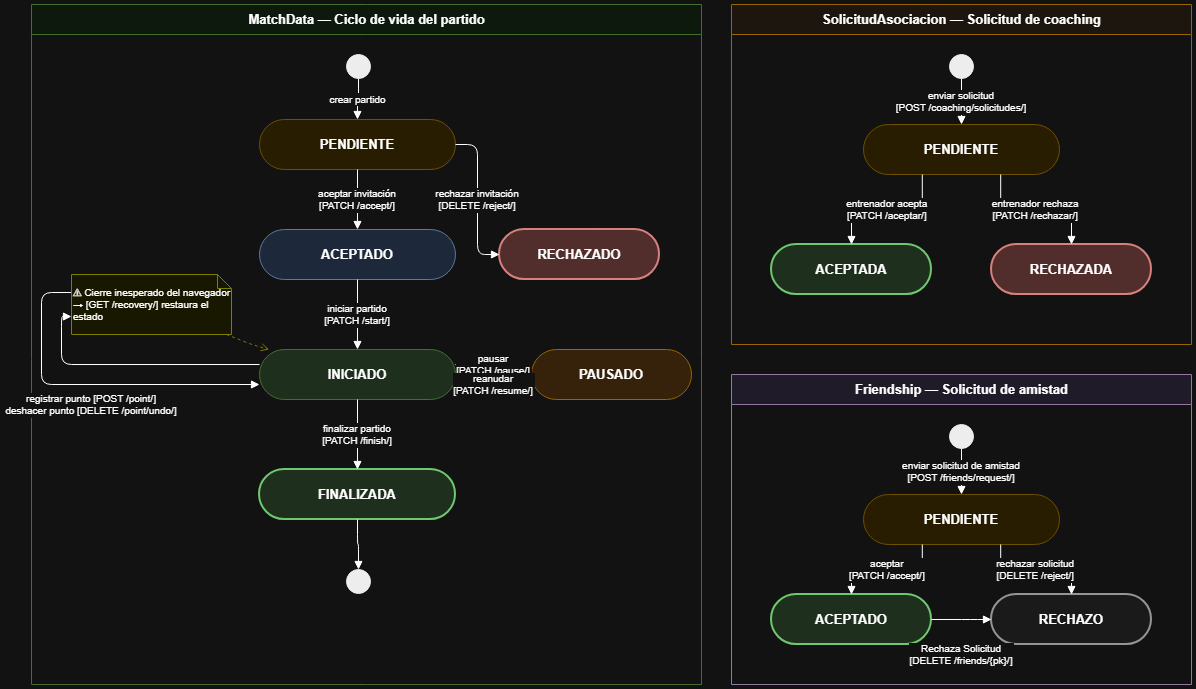

The diagram above was exported from draw.io. Its source (the exported page's mxGraphModel, read from the mxfile embedded in the PNG):
<mxGraphModel dx="2241" dy="749" grid="1" gridSize="10" guides="1" tooltips="1" connect="1" arrows="1" fold="1" page="1" pageScale="1" pageWidth="827" pageHeight="1169" math="0" shadow="0">
  <root>
    <mxCell id="0" />
    <mxCell id="1" parent="0" />
    <mxCell id="2YTpBO9pBJUQrCxz3QvJ-1" parent="1" style="swimlane;startSize=30;fillColor=#f0fff0;strokeColor=#82b366;fontStyle=1;fontSize=13;html=1;" value="MatchData — Ciclo de vida del partido" vertex="1">
      <mxGeometry height="680" width="670" x="20" y="20" as="geometry" />
    </mxCell>
    <mxCell id="2YTpBO9pBJUQrCxz3QvJ-2" parent="2YTpBO9pBJUQrCxz3QvJ-1" style="ellipse;fillColor=#000000;strokeColor=#000000;aspect=fixed;" value="" vertex="1">
      <mxGeometry height="24" width="24" x="315" y="50" as="geometry" />
    </mxCell>
    <mxCell id="2YTpBO9pBJUQrCxz3QvJ-3" parent="2YTpBO9pBJUQrCxz3QvJ-1" style="rounded=1;whiteSpace=wrap;html=1;arcSize=50;fillColor=#fff2cc;strokeColor=#d6b656;fontStyle=1;fontSize=13;" value="PENDIENTE" vertex="1">
      <mxGeometry height="50" width="196" x="228" y="115" as="geometry" />
    </mxCell>
    <mxCell id="2YTpBO9pBJUQrCxz3QvJ-4" parent="2YTpBO9pBJUQrCxz3QvJ-1" style="rounded=1;whiteSpace=wrap;html=1;arcSize=50;fillColor=#dae8fc;strokeColor=#6c8ebf;fontStyle=1;fontSize=13;" value="ACEPTADO" vertex="1">
      <mxGeometry height="50" width="196" x="228" y="225" as="geometry" />
    </mxCell>
    <mxCell id="2YTpBO9pBJUQrCxz3QvJ-5" parent="2YTpBO9pBJUQrCxz3QvJ-1" style="rounded=1;whiteSpace=wrap;html=1;arcSize=50;fillColor=#f8cecc;strokeColor=#b85450;fontStyle=1;fontSize=13;strokeWidth=2;" value="RECHAZADO" vertex="1">
      <mxGeometry height="50" width="160" x="468" y="225" as="geometry" />
    </mxCell>
    <mxCell id="2YTpBO9pBJUQrCxz3QvJ-6" parent="2YTpBO9pBJUQrCxz3QvJ-1" style="rounded=1;whiteSpace=wrap;html=1;arcSize=50;fillColor=#d5e8d4;strokeColor=#82b366;fontStyle=1;fontSize=13;" value="INICIADO" vertex="1">
      <mxGeometry height="50" width="196" x="228" y="345" as="geometry" />
    </mxCell>
    <mxCell id="2YTpBO9pBJUQrCxz3QvJ-7" parent="2YTpBO9pBJUQrCxz3QvJ-1" style="rounded=1;whiteSpace=wrap;html=1;arcSize=50;fillColor=#ffe6cc;strokeColor=#d79b00;fontStyle=1;fontSize=13;" value="PAUSADO" vertex="1">
      <mxGeometry height="50" width="160" x="500" y="345" as="geometry" />
    </mxCell>
    <mxCell id="2YTpBO9pBJUQrCxz3QvJ-8" parent="2YTpBO9pBJUQrCxz3QvJ-1" style="rounded=1;whiteSpace=wrap;html=1;arcSize=50;fillColor=#d5e8d4;strokeColor=#006600;fontStyle=1;fontSize=13;strokeWidth=2;" value="FINALIZADA" vertex="1">
      <mxGeometry height="50" width="196" x="228" y="465" as="geometry" />
    </mxCell>
    <mxCell id="2YTpBO9pBJUQrCxz3QvJ-9" parent="2YTpBO9pBJUQrCxz3QvJ-1" style="shape=doubleEllipse;fillColor=#000000;strokeColor=#000000;aspect=fixed;" value="" vertex="1">
      <mxGeometry height="24" width="24" x="315" y="565" as="geometry" />
    </mxCell>
    <mxCell id="2YTpBO9pBJUQrCxz3QvJ-10" edge="1" parent="2YTpBO9pBJUQrCxz3QvJ-1" source="2YTpBO9pBJUQrCxz3QvJ-2" style="edgeStyle=orthogonalEdgeStyle;endArrow=block;endFill=1;fontSize=10;exitX=0.5;exitY=1;exitDx=0;exitDy=0;entryX=0.5;entryY=0;entryDx=0;entryDy=0;" target="2YTpBO9pBJUQrCxz3QvJ-3" value="crear partido">
      <mxGeometry relative="1" as="geometry" />
    </mxCell>
    <mxCell id="2YTpBO9pBJUQrCxz3QvJ-11" edge="1" parent="2YTpBO9pBJUQrCxz3QvJ-1" source="2YTpBO9pBJUQrCxz3QvJ-3" style="edgeStyle=orthogonalEdgeStyle;endArrow=block;endFill=1;fontSize=10;exitX=0.5;exitY=1;exitDx=0;exitDy=0;entryX=0.5;entryY=0;entryDx=0;entryDy=0;" target="2YTpBO9pBJUQrCxz3QvJ-4" value="aceptar invitación&#10;[PATCH /accept/]">
      <mxGeometry relative="1" as="geometry" />
    </mxCell>
    <mxCell id="2YTpBO9pBJUQrCxz3QvJ-12" edge="1" parent="2YTpBO9pBJUQrCxz3QvJ-1" source="2YTpBO9pBJUQrCxz3QvJ-3" style="edgeStyle=orthogonalEdgeStyle;endArrow=block;endFill=1;fontSize=10;exitX=1;exitY=0.5;exitDx=0;exitDy=0;entryX=0;entryY=0.5;entryDx=0;entryDy=0;" target="2YTpBO9pBJUQrCxz3QvJ-5" value="rechazar invitación&#10;[DELETE /reject/]">
      <mxGeometry relative="1" as="geometry" />
    </mxCell>
    <mxCell id="2YTpBO9pBJUQrCxz3QvJ-13" edge="1" parent="2YTpBO9pBJUQrCxz3QvJ-1" source="2YTpBO9pBJUQrCxz3QvJ-4" style="edgeStyle=orthogonalEdgeStyle;endArrow=block;endFill=1;fontSize=10;exitX=0.5;exitY=1;exitDx=0;exitDy=0;entryX=0.5;entryY=0;entryDx=0;entryDy=0;" target="2YTpBO9pBJUQrCxz3QvJ-6" value="iniciar partido&#10;[PATCH /start/]">
      <mxGeometry relative="1" as="geometry" />
    </mxCell>
    <mxCell id="2YTpBO9pBJUQrCxz3QvJ-14" edge="1" parent="2YTpBO9pBJUQrCxz3QvJ-1" source="2YTpBO9pBJUQrCxz3QvJ-6" style="edgeStyle=orthogonalEdgeStyle;endArrow=block;endFill=1;fontSize=10;exitX=1;exitY=0.3;exitDx=0;exitDy=0;entryX=0;entryY=0.3;entryDx=0;entryDy=0;" target="2YTpBO9pBJUQrCxz3QvJ-7" value="pausar&#10;[PATCH /pause/]">
      <mxGeometry relative="1" as="geometry" />
    </mxCell>
    <mxCell id="2YTpBO9pBJUQrCxz3QvJ-15" edge="1" parent="2YTpBO9pBJUQrCxz3QvJ-1" source="2YTpBO9pBJUQrCxz3QvJ-7" style="edgeStyle=orthogonalEdgeStyle;endArrow=block;endFill=1;fontSize=10;exitX=0;exitY=0.7;exitDx=0;exitDy=0;entryX=1;entryY=0.7;entryDx=0;entryDy=0;" target="2YTpBO9pBJUQrCxz3QvJ-6" value="reanudar&#10;[PATCH /resume/]">
      <mxGeometry relative="1" as="geometry" />
    </mxCell>
    <mxCell id="2YTpBO9pBJUQrCxz3QvJ-16" edge="1" parent="2YTpBO9pBJUQrCxz3QvJ-1" source="2YTpBO9pBJUQrCxz3QvJ-19" style="edgeStyle=orthogonalEdgeStyle;endArrow=block;endFill=1;fontSize=10;exitX=0;exitY=0.3;exitDx=0;exitDy=0;entryX=0;entryY=0.7;entryDx=0;entryDy=0;" target="2YTpBO9pBJUQrCxz3QvJ-6" value="registrar punto [POST /point/]&#10;deshacer punto [DELETE /point/undo/]">
      <mxGeometry relative="1" x="0.0116" y="-20" as="geometry">
        <mxPoint as="offset" />
        <Array as="points">
          <mxPoint x="10" y="288" />
          <mxPoint x="10" y="380" />
        </Array>
      </mxGeometry>
    </mxCell>
    <mxCell id="2YTpBO9pBJUQrCxz3QvJ-17" edge="1" parent="2YTpBO9pBJUQrCxz3QvJ-1" source="2YTpBO9pBJUQrCxz3QvJ-6" style="edgeStyle=orthogonalEdgeStyle;endArrow=block;endFill=1;fontSize=10;exitX=0.5;exitY=1;exitDx=0;exitDy=0;entryX=0.5;entryY=0;entryDx=0;entryDy=0;" target="2YTpBO9pBJUQrCxz3QvJ-8" value="finalizar partido&#10;[PATCH /finish/]">
      <mxGeometry relative="1" as="geometry" />
    </mxCell>
    <mxCell id="2YTpBO9pBJUQrCxz3QvJ-18" edge="1" parent="2YTpBO9pBJUQrCxz3QvJ-1" source="2YTpBO9pBJUQrCxz3QvJ-8" style="edgeStyle=orthogonalEdgeStyle;endArrow=block;endFill=1;exitX=0.5;exitY=1;exitDx=0;exitDy=0;entryX=0.5;entryY=0;entryDx=0;entryDy=0;" target="2YTpBO9pBJUQrCxz3QvJ-9" value="">
      <mxGeometry relative="1" as="geometry" />
    </mxCell>
    <mxCell id="2YTpBO9pBJUQrCxz3QvJ-20" edge="1" parent="2YTpBO9pBJUQrCxz3QvJ-1" source="2YTpBO9pBJUQrCxz3QvJ-19" style="endArrow=open;endFill=0;dashed=1;strokeColor=#999900;" target="2YTpBO9pBJUQrCxz3QvJ-6" value="">
      <mxGeometry relative="1" as="geometry">
        <Array as="points">
          <mxPoint x="220" y="340" />
        </Array>
      </mxGeometry>
    </mxCell>
    <mxCell id="2YTpBO9pBJUQrCxz3QvJ-47" edge="1" parent="2YTpBO9pBJUQrCxz3QvJ-1" source="2YTpBO9pBJUQrCxz3QvJ-6" style="edgeStyle=orthogonalEdgeStyle;endArrow=block;endFill=1;fontSize=10;exitX=0;exitY=0.3;exitDx=0;exitDy=0;entryX=0;entryY=0.7;entryDx=0;entryDy=0;" target="2YTpBO9pBJUQrCxz3QvJ-19" value="">
      <mxGeometry relative="1" as="geometry">
        <Array as="points" />
        <mxPoint x="248" y="380" as="sourcePoint" />
        <mxPoint x="248" y="400" as="targetPoint" />
      </mxGeometry>
    </mxCell>
    <mxCell id="2YTpBO9pBJUQrCxz3QvJ-19" parent="2YTpBO9pBJUQrCxz3QvJ-1" style="shape=note;whiteSpace=wrap;html=1;backgroundOutline=1;size=14;fillColor=#ffffcc;strokeColor=#999900;fontSize=10;align=left;" value="⚠ Cierre inesperado del navegador&#10;→ [GET /recovery/] restaura el estado" vertex="1">
      <mxGeometry height="60" width="160" x="40" y="270" as="geometry" />
    </mxCell>
    <mxCell id="2YTpBO9pBJUQrCxz3QvJ-21" parent="1" style="swimlane;startSize=30;fillColor=#fff8f0;strokeColor=#d79b00;fontStyle=1;fontSize=13;html=1;" value="SolicitudAsociacion — Solicitud de coaching" vertex="1">
      <mxGeometry height="340" width="460" x="720" y="20" as="geometry" />
    </mxCell>
    <mxCell id="2YTpBO9pBJUQrCxz3QvJ-22" parent="2YTpBO9pBJUQrCxz3QvJ-21" style="ellipse;fillColor=#000000;strokeColor=#000000;aspect=fixed;" value="" vertex="1">
      <mxGeometry height="24" width="24" x="218" y="50" as="geometry" />
    </mxCell>
    <mxCell id="2YTpBO9pBJUQrCxz3QvJ-23" parent="2YTpBO9pBJUQrCxz3QvJ-21" style="rounded=1;whiteSpace=wrap;html=1;arcSize=50;fillColor=#fff2cc;strokeColor=#d6b656;fontStyle=1;fontSize=13;" value="PENDIENTE" vertex="1">
      <mxGeometry height="50" width="196" x="132" y="120" as="geometry" />
    </mxCell>
    <mxCell id="2YTpBO9pBJUQrCxz3QvJ-24" parent="2YTpBO9pBJUQrCxz3QvJ-21" style="rounded=1;whiteSpace=wrap;html=1;arcSize=50;fillColor=#d5e8d4;strokeColor=#006600;fontStyle=1;fontSize=13;strokeWidth=2;" value="ACEPTADA" vertex="1">
      <mxGeometry height="50" width="160" x="40" y="240" as="geometry" />
    </mxCell>
    <mxCell id="2YTpBO9pBJUQrCxz3QvJ-25" parent="2YTpBO9pBJUQrCxz3QvJ-21" style="rounded=1;whiteSpace=wrap;html=1;arcSize=50;fillColor=#f8cecc;strokeColor=#b85450;fontStyle=1;fontSize=13;strokeWidth=2;" value="RECHAZADA" vertex="1">
      <mxGeometry height="50" width="160" x="260" y="240" as="geometry" />
    </mxCell>
    <mxCell id="2YTpBO9pBJUQrCxz3QvJ-26" edge="1" parent="2YTpBO9pBJUQrCxz3QvJ-21" source="2YTpBO9pBJUQrCxz3QvJ-22" style="edgeStyle=orthogonalEdgeStyle;endArrow=block;endFill=1;fontSize=10;exitX=0.5;exitY=1;exitDx=0;exitDy=0;entryX=0.5;entryY=0;entryDx=0;entryDy=0;" target="2YTpBO9pBJUQrCxz3QvJ-23" value="enviar solicitud&#10;[POST /coaching/solicitudes/]">
      <mxGeometry relative="1" as="geometry" />
    </mxCell>
    <mxCell id="2YTpBO9pBJUQrCxz3QvJ-27" edge="1" parent="2YTpBO9pBJUQrCxz3QvJ-21" source="2YTpBO9pBJUQrCxz3QvJ-23" style="edgeStyle=orthogonalEdgeStyle;endArrow=block;endFill=1;fontSize=10;exitX=0.3;exitY=1;exitDx=0;exitDy=0;entryX=0.5;entryY=0;entryDx=0;entryDy=0;" target="2YTpBO9pBJUQrCxz3QvJ-24" value="entrenador acepta&#10;[PATCH /aceptar/]">
      <mxGeometry relative="1" as="geometry" />
    </mxCell>
    <mxCell id="2YTpBO9pBJUQrCxz3QvJ-28" edge="1" parent="2YTpBO9pBJUQrCxz3QvJ-21" source="2YTpBO9pBJUQrCxz3QvJ-23" style="edgeStyle=orthogonalEdgeStyle;endArrow=block;endFill=1;fontSize=10;exitX=0.7;exitY=1;exitDx=0;exitDy=0;entryX=0.5;entryY=0;entryDx=0;entryDy=0;" target="2YTpBO9pBJUQrCxz3QvJ-25" value="entrenador rechaza&#10;[PATCH /rechazar/]">
      <mxGeometry relative="1" as="geometry" />
    </mxCell>
    <mxCell id="2YTpBO9pBJUQrCxz3QvJ-29" parent="1" style="swimlane;startSize=30;fillColor=#f5f0ff;strokeColor=#9673a6;fontStyle=1;fontSize=13;html=1;" value="Friendship — Solicitud de amistad" vertex="1">
      <mxGeometry height="310" width="460" x="720" y="390" as="geometry" />
    </mxCell>
    <mxCell id="2YTpBO9pBJUQrCxz3QvJ-30" parent="2YTpBO9pBJUQrCxz3QvJ-29" style="ellipse;fillColor=#000000;strokeColor=#000000;aspect=fixed;" value="" vertex="1">
      <mxGeometry height="24" width="24" x="218" y="50" as="geometry" />
    </mxCell>
    <mxCell id="2YTpBO9pBJUQrCxz3QvJ-31" parent="2YTpBO9pBJUQrCxz3QvJ-29" style="rounded=1;whiteSpace=wrap;html=1;arcSize=50;fillColor=#fff2cc;strokeColor=#d6b656;fontStyle=1;fontSize=13;" value="PENDIENTE" vertex="1">
      <mxGeometry height="50" width="196" x="132" y="120" as="geometry" />
    </mxCell>
    <mxCell id="2YTpBO9pBJUQrCxz3QvJ-32" parent="2YTpBO9pBJUQrCxz3QvJ-29" style="rounded=1;whiteSpace=wrap;html=1;arcSize=50;fillColor=#d5e8d4;strokeColor=#006600;fontStyle=1;fontSize=13;strokeWidth=2;" value="ACEPTADO" vertex="1">
      <mxGeometry height="50" width="160" x="40" y="220" as="geometry" />
    </mxCell>
    <mxCell id="2YTpBO9pBJUQrCxz3QvJ-33" parent="2YTpBO9pBJUQrCxz3QvJ-29" style="rounded=1;whiteSpace=wrap;html=1;arcSize=50;fillColor=#f5f5f5;strokeColor=#666666;fontStyle=1;fontSize=13;strokeWidth=2;" value="RECHAZO" vertex="1">
      <mxGeometry height="50" width="160" x="260" y="220" as="geometry" />
    </mxCell>
    <mxCell id="2YTpBO9pBJUQrCxz3QvJ-34" edge="1" parent="2YTpBO9pBJUQrCxz3QvJ-29" source="2YTpBO9pBJUQrCxz3QvJ-30" style="edgeStyle=orthogonalEdgeStyle;endArrow=block;endFill=1;fontSize=10;exitX=0.5;exitY=1;exitDx=0;exitDy=0;entryX=0.5;entryY=0;entryDx=0;entryDy=0;" target="2YTpBO9pBJUQrCxz3QvJ-31" value="enviar solicitud de amistad&#10;[POST /friends/request/]">
      <mxGeometry relative="1" as="geometry" />
    </mxCell>
    <mxCell id="2YTpBO9pBJUQrCxz3QvJ-35" edge="1" parent="2YTpBO9pBJUQrCxz3QvJ-29" source="2YTpBO9pBJUQrCxz3QvJ-31" style="edgeStyle=orthogonalEdgeStyle;endArrow=block;endFill=1;fontSize=10;exitX=0.3;exitY=1;exitDx=0;exitDy=0;entryX=0.5;entryY=0;entryDx=0;entryDy=0;" target="2YTpBO9pBJUQrCxz3QvJ-32" value="aceptar&#10;[PATCH /accept/]">
      <mxGeometry relative="1" as="geometry" />
    </mxCell>
    <mxCell id="2YTpBO9pBJUQrCxz3QvJ-36" edge="1" parent="2YTpBO9pBJUQrCxz3QvJ-29" source="2YTpBO9pBJUQrCxz3QvJ-31" style="edgeStyle=orthogonalEdgeStyle;endArrow=block;endFill=1;fontSize=10;exitX=0.7;exitY=1;exitDx=0;exitDy=0;entryX=0.5;entryY=0;entryDx=0;entryDy=0;" target="2YTpBO9pBJUQrCxz3QvJ-33" value="rechazar solicitud&#10;[DELETE /reject/]">
      <mxGeometry relative="1" as="geometry" />
    </mxCell>
    <mxCell id="2YTpBO9pBJUQrCxz3QvJ-37" edge="1" parent="2YTpBO9pBJUQrCxz3QvJ-29" source="2YTpBO9pBJUQrCxz3QvJ-32" style="edgeStyle=orthogonalEdgeStyle;endArrow=block;endFill=1;fontSize=10;exitX=1;exitY=0.5;exitDx=0;exitDy=0;entryX=0;entryY=0.5;entryDx=0;entryDy=0;" target="2YTpBO9pBJUQrCxz3QvJ-33" value="Rechaza Solicitud&#10;[DELETE /friends/{pk}/]">
      <mxGeometry relative="1" y="-35" as="geometry">
        <mxPoint as="offset" />
        <Array as="points">
          <mxPoint x="240" y="245" />
          <mxPoint x="240" y="245" />
        </Array>
      </mxGeometry>
    </mxCell>
  </root>
</mxGraphModel>